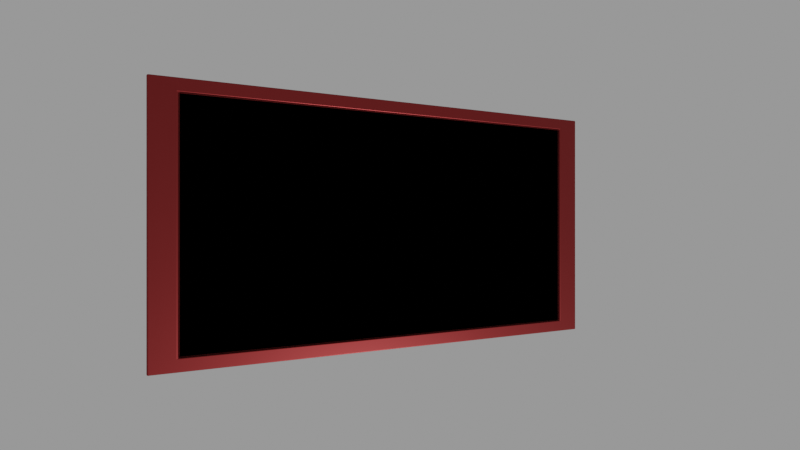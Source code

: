 # Source: transition.blend  (saved by Blender 2.92.15; exported with 4.5.12 LTS)
import bpy
from mathutils import Matrix  # noqa: F401  (used for matrix-valued properties, if any)

bpy.ops.wm.read_factory_settings(use_empty=True)
scene = bpy.context.scene
scene.name = 'Scene'

# ---- collections
col_common = bpy.data.collections.new('common'); scene.collection.children.link(col_common)
col_transition = bpy.data.collections.new('transition'); scene.collection.children.link(col_transition)

# ---- materials (node trees are filled in below, after node groups)
mat_test = bpy.data.materials.new('test')
mat_test.use_transparent_shadow = False
mat_test.diffuse_color = (0.8, 0.01977, 0.0, 1.0)
mat_transparent = bpy.data.materials.new('transparent')
mat_transparent.diffuse_color = (0.8, 0.8, 0.8, 0.0)

# ---- material node trees
mat_test.use_nodes = True; mat_test.node_tree.nodes.clear()
_N = mat_test.node_tree.nodes; _L = mat_test.node_tree.links
n0 = _N.new('ShaderNodeBsdfPrincipled'); n0.name = 'Principled BSDF'; n0.location = (10, 300)
n0.distribution = 'GGX'
n0.subsurface_method = 'BURLEY'
n0.inputs[0].default_value = (0.1875, 0.02144, 0.02144, 1.0)
n0.inputs[1].default_value = 0.8955
n0.inputs[2].default_value = 0.3955
n0.inputs[3].default_value = 1.45
n0.inputs[27].default_value = (0.0, 0.0, 0.0, 1.0)
n0.inputs[28].default_value = 1.0
n1 = _N.new('ShaderNodeOutputMaterial'); n1.name = 'Material Output'; n1.location = (300, 300)
_L.new(n0.outputs[0], n1.inputs[0])
n1.is_active_output = True
mat_transparent.use_nodes = True; mat_transparent.node_tree.nodes.clear()
_N = mat_transparent.node_tree.nodes; _L = mat_transparent.node_tree.links
n0 = _N.new('ShaderNodeOutputMaterial'); n0.name = 'Material Output'; n0.location = (300, 300)
n0.target = 'CYCLES'
n1 = _N.new('ShaderNodeHoldout'); n1.name = 'Holdout'; n1.location = (10, 300)
n2 = _N.new('ShaderNodeOutputMaterial'); n2.name = 'Material Output.001'; n2.location = (0, 0)
n2.target = 'EEVEE'
n3 = _N.new('ShaderNodeMixShader'); n3.name = 'Mix Shader'; n3.location = (0, 0)
n3.label = 'Disable Shadow'
n3.hide = True
n4 = _N.new('ShaderNodeLightPath'); n4.name = 'Light Path'; n4.location = (0, 0)
n4.hide = True
n5 = _N.new('ShaderNodeBsdfTransparent'); n5.name = 'Transparent BSDF'; n5.location = (0, 0)
n5.hide = True
_L.new(n1.outputs[0], n0.inputs[0])
_L.new(n1.outputs[0], n3.inputs[1])
_L.new(n3.outputs[0], n2.inputs[0])
_L.new(n4.outputs[1], n3.inputs[0])
_L.new(n5.outputs[0], n3.inputs[2])
n0.is_active_output = True

# ---- cameras
cam_camera = bpy.data.cameras.new('Camera')
cam_camera.clip_end = 100.0
cam_camera.lens = 18.0
cam_camera.ortho_scale = 7.314
cam_camera.lens_unit = 'FOV'

# ---- meshes
me_cube_002 = bpy.data.meshes.new('Cube.002')
me_cube_002.from_pydata([(-3.803, -2.037, -0.03402), (-3.588, -2.029, 0.03402), (-3.803, 2.037, -0.03402), (-3.588, 2.029, 0.03402), (3.803, -2.037, -0.03402), (3.588, -2.029, 0.03402), (3.803, 2.037, -0.03402), (3.588, 2.029, 0.03402), (-4.018, -2.252, 0.03402), (-4.018, 2.252, 0.03402), (4.018, 2.252, 0.03402), (4.018, -2.252, 0.03402), (-3.588, -2.029, -0.01557), (-3.588, 2.029, -0.01557), (3.588, 2.029, -0.01557), (3.588, -2.029, -0.01557), (-4.018, 2.252, -0.03402), (-4.018, -2.252, -0.03402), (4.018, 2.252, -0.03402), (4.018, -2.252, -0.03402), (-4.018, 2.252, -0.1182), (-4.018, -2.252, -0.1182), (4.018, 2.252, -0.1182), (4.018, -2.252, -0.1182), (-3.803, 2.037, -0.1182), (-3.803, -2.037, -0.1182), (3.803, 2.037, -0.1182), (3.803, -2.037, -0.1182)], [], [(17, 8, 9, 16), (16, 9, 10, 18), (18, 10, 11, 19), (19, 11, 8, 17), (2, 6, 4, 0), (5, 7, 14, 15), (1, 3, 9, 8), (3, 7, 10, 9), (7, 5, 11, 10), (5, 1, 8, 11), (14, 13, 12, 15), (3, 1, 12, 13), (1, 5, 15, 12), (7, 3, 13, 14), (18, 19, 23, 22), (6, 2, 24, 26), (0, 4, 27, 25), (17, 16, 20, 21), (24, 25, 21, 20), (26, 24, 20, 22), (27, 26, 22, 23), (25, 27, 23, 21), (19, 17, 21, 23), (4, 6, 26, 27), (2, 0, 25, 24), (16, 18, 22, 20)])
me_cube_002.polygons.foreach_set('material_index', [0, 0, 0, 0, 0, 0, 0, 0, 0, 0, 1, 0, 0, 0, 0, 0, 0, 0, 0, 0, 0, 0, 0, 0, 0, 0])
_uv = me_cube_002.uv_layers.new(name='UVMap')
_uv.uv.foreach_set('vector', [0.375, 0.0, 0.625, 0.0, 0.625, 0.25, 0.375, 0.25, 0.375, 0.25, 0.625, 0.25, 0.625, 0.5, 0.375, 0.5, 0.375, 0.5, 0.625, 0.5, 0.625, 0.75, 0.375, 0.75, 0.375, 0.75, 0.625, 0.75, 0.625, 1.0, 0.375, 1.0, 0.1317, 0.5119, 0.3683, 0.5119, 0.3683, 0.7381, 0.1317, 0.7381, 0.6374, 0.7376, 0.6374, 0.5124, 0.6374, 0.5124, 0.6374, 0.7376, 0.8626, 0.7376, 0.8626, 0.5124, 0.875, 0.5, 0.875, 0.75, 0.8626, 0.5124, 0.6374, 0.5124, 0.625, 0.5, 0.875, 0.5, 0.6374, 0.5124, 0.6374, 0.7376, 0.625, 0.75, 0.625, 0.5, 0.6374, 0.7376, 0.8626, 0.7376, 0.875, 0.75, 0.625, 0.75, 0.6374, 0.5124, 0.8626, 0.5124, 0.8626, 0.7376, 0.6374, 0.7376, 0.8626, 0.5124, 0.8626, 0.7376, 0.8626, 0.7376, 0.8626, 0.5124, 0.8626, 0.7376, 0.6374, 0.7376, 0.6374, 0.7376, 0.8626, 0.7376, 0.6374, 0.5124, 0.8626, 0.5124, 0.8626, 0.5124, 0.6374, 0.5124, 0.375, 0.5, 0.375, 0.75, 0.375, 0.75, 0.375, 0.5, 0.3683, 0.5119, 0.1317, 0.5119, 0.1317, 0.5119, 0.3683, 0.5119, 0.1317, 0.7381, 0.3683, 0.7381, 0.3683, 0.7381, 0.1317, 0.7381, 0.375, 0.0, 0.375, 0.25, 0.375, 0.25, 0.375, 0.0, 0.1317, 0.5119, 0.1317, 0.7381, 0.125, 0.75, 0.125, 0.5, 0.3683, 0.5119, 0.1317, 0.5119, 0.125, 0.5, 0.375, 0.5, 0.3683, 0.7381, 0.3683, 0.5119, 0.375, 0.5, 0.375, 0.75, 0.1317, 0.7381, 0.3683, 0.7381, 0.375, 0.75, 0.125, 0.75, 0.375, 0.75, 0.375, 1.0, 0.375, 1.0, 0.375, 0.75, 0.3683, 0.7381, 0.3683, 0.5119, 0.3683, 0.5119, 0.3683, 0.7381, 0.1317, 0.5119, 0.1317, 0.7381, 0.1317, 0.7381, 0.1317, 0.5119, 0.375, 0.25, 0.375, 0.5, 0.375, 0.5, 0.375, 0.25])
me_cube_002.materials.append(mat_test)
me_cube_002.materials.append(mat_transparent)
me_cube_002.use_remesh_fix_poles = True
me_cube_002.use_remesh_preserve_attributes = False
me_cube_002.use_mirror_vertex_groups = False
me_cube_002.update()

# ---- objects
ob_camera = bpy.data.objects.new('Camera', cam_camera)
ob_cube = bpy.data.objects.new('Cube', me_cube_002)

# ---- transforms, parenting, visibility, modifiers, constraints
ob_camera.location = (0.0, 0.0, 10.0)
ob_camera.lock_rotations_4d = False
ob_camera.empty_display_type = 'ARROWS'
ob_camera.color = (0.0, 0.0, 0.0, 0.0)
ob_camera.display_type = 'WIRE'
ob_camera.lineart.crease_threshold = 0.0
ob_cube.location = (0.0, 0.0, -10.0)
ob_cube.rotation_euler = (0.0, 0.3424, 0.0)
ob_cube.scale = (2.731, 2.731, 2.731)
ob_cube.lineart.crease_threshold = 0.0
_m = ob_cube.modifiers.new('Bevel', 'BEVEL')
_m.width = 0.752
_m.width_pct = 0.752
_m.segments = 8

# ---- collection membership
col_common.objects.link(ob_camera)
col_transition.objects.link(ob_cube)

# ---- scene / render settings (as saved in the file)
scene.camera = ob_camera
scene.frame_start = 0; scene.frame_end = 80; scene.frame_set(26)
scene.render.engine = 'BLENDER_EEVEE_NEXT'
scene.render.film_transparent = True
scene.render.use_single_layer = True
scene.cycles.samples = 128
scene.cycles.sampling_pattern = 'TABULATED_SOBOL'
scene.cycles.use_adaptive_sampling = False
scene.cycles.use_light_tree = False
scene.cycles.film_transparent_glass = True
scene.cycles.film_transparent_roughness = 0.25
scene.view_settings.view_transform = 'Filmic'
bpy.context.view_layer.update()

# ---- added for rendering (the .blend has no usable light): sun + grey world if the file has none
light_auto_sun = bpy.data.lights.new('AutoSun', 'SUN')
light_auto_sun.energy = 3.0
light_auto_sun.angle = 0.0523599
ob_auto_sun = bpy.data.objects.new('AutoSun', light_auto_sun)
scene.collection.objects.link(ob_auto_sun)
ob_auto_sun.rotation_euler = (0.872665, 0.174533, 0.523599)
if scene.world is None:
    world_auto = bpy.data.worlds.new('AutoWorld')
    world_auto.color = (0.3, 0.3, 0.3)
    scene.world = world_auto
bpy.context.view_layer.update()
